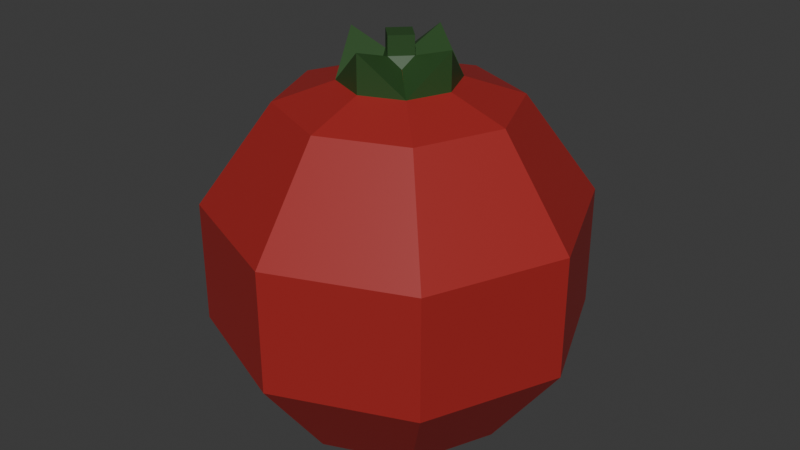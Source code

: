 # Source: tomato.blend  (saved by Blender 5.1.29; exported with 4.5.12 LTS)
import bpy
from mathutils import Matrix  # noqa: F401  (used for matrix-valued properties, if any)

bpy.ops.wm.read_factory_settings(use_empty=True)
scene = bpy.context.scene
scene.name = 'Scene'

# ---- collections
col_collection = bpy.data.collections.new('Collection'); scene.collection.children.link(col_collection)

# ---- images (referenced by path relative to the original .blend; pixels are not part of the script)
import os
ASSET_DIR = os.environ.get("B2B_ASSET_DIR", "")  # directory of the original .blend (textures are referenced by path, not embedded)
HERE = os.path.dirname(os.path.abspath(__file__))  # packed textures are extracted next to this script under _unpacked/

def load_image(name, relpath, width, height, colorspace="sRGB"):
    """Load a texture the original file referenced (path relative to the .blend, or extracted next to this script)."""
    p = next((c for c in (os.path.join(HERE, relpath), os.path.join(ASSET_DIR, relpath)) if relpath and os.path.exists(c)), "")
    if p:
        img = bpy.data.images.load(p, check_existing=True)
        img.name = name
    else:  # same state as the original file: an image datablock whose file is absent (Cycles renders it pink)
        img = bpy.data.images.new(name, width, height)
        img.source = "FILE"
        img.filepath = "//" + (relpath or name)
    img.colorspace_settings.name = colorspace
    return img
img_worm_palette_png_001 = load_image('WORM-Palette.png.001', '_unpacked/WORM-Palette.52f920b4.png', 96, 96, 'sRGB')

# ---- materials (node trees are filled in below, after node groups)
mat_worm_001 = bpy.data.materials.new('WORM.001')
mat_worm_001.use_backface_culling_lightprobe_volume = False
mat_worm_001.use_transparent_shadow = False

# ---- material node trees
mat_worm_001.use_nodes = True; mat_worm_001.node_tree.nodes.clear()
_N = mat_worm_001.node_tree.nodes; _L = mat_worm_001.node_tree.links
n0 = _N.new('ShaderNodeBsdfPrincipled'); n0.name = 'Principled BSDF'; n0.location = (10, 300)
n0.distribution = 'GGX'
n0.subsurface_method = 'RANDOM_WALK_SKIN'
n0.inputs[3].default_value = 1.45
n0.inputs[27].default_value = (0.0, 0.0, 0.0, 1.0)
n0.inputs[28].default_value = 1.0
n1 = _N.new('ShaderNodeOutputMaterial'); n1.name = 'Material Output'; n1.location = (300, 300)
n2 = _N.new('ShaderNodeTexImage'); n2.name = 'Image Texture'; n2.location = (-393, 125)
n2.image = img_worm_palette_png_001
n2.interpolation = 'Closest'
_L.new(n0.outputs[0], n1.inputs[0])
_L.new(n2.outputs[0], n0.inputs[0])
n1.is_active_output = True

# ---- world
world_world = bpy.data.worlds.new('World'); scene.world = world_world
world_world.use_nodes = True; world_world.node_tree.nodes.clear()
_N = world_world.node_tree.nodes; _L = world_world.node_tree.links
n0 = _N.new('ShaderNodeOutputWorld'); n0.name = 'World Output'; n0.location = (200, 100)
n1 = _N.new('ShaderNodeBackground'); n1.name = 'Background'; n1.location = (-200, 100)
n1.inputs[0].default_value = (0.05088, 0.05088, 0.05088, 1.0)
_L.new(n1.outputs[0], n0.inputs[0])
n0.is_active_output = True
world_world.color = (0.05088, 0.05088, 0.05088)
world_world.sun_shadow_jitter_overblur = 0.0

# ---- meshes
me_tomato = bpy.data.meshes.new('Tomato')
me_tomato.from_pydata([(0.0, 0.09698, 0.1318), (0.0, 0.1569, 0.04888), (0.0, 0.1569, -0.05362), (0.0, 0.09698, -0.1365), (0.06858, 0.06858, 0.1318), (0.111, 0.111, 0.04888), (0.111, 0.111, -0.05362), (0.06858, 0.06858, -0.1365), (0.09698, -1.406e-08, 0.1318), (0.1569, -9.142e-09, 0.04888), (0.1569, -1.406e-08, -0.05362), (0.09698, -1.406e-08, -0.1365), (0.0, -1.442e-08, -0.1365), (0.06858, -0.06858, 0.1318), (0.111, -0.111, 0.04888), (0.111, -0.111, -0.05362), (0.06858, -0.06858, -0.1365), (3.651e-10, -0.09698, 0.1318), (5.282e-09, -0.1569, 0.04888), (5.282e-09, -0.1569, -0.05362), (-4.552e-09, -0.09698, -0.1365), (-1.02e-08, -2.462e-08, 0.1635), (-0.06858, -0.06858, 0.1318), (-0.111, -0.111, 0.04888), (-0.111, -0.111, -0.05362), (-0.06858, -0.06858, -0.1365), (-0.09698, -1.406e-08, 0.1318), (-0.1569, -9.142e-09, 0.04888), (-0.1569, -9.142e-09, -0.05362), (-0.09698, -4.225e-09, -0.1365), (-0.06858, 0.06858, 0.1318), (-0.111, 0.111, 0.04888), (-0.111, 0.111, -0.05362), (-0.06858, 0.06858, -0.1365), (-5.1e-09, 0.04849, 0.1045), (0.03429, 0.03429, 0.1045), (0.04849, -1.934e-08, 0.1045), (0.03429, -0.03429, 0.1045), (-4.917e-09, -0.04849, 0.1045), (-0.03429, -0.03429, 0.1045), (-0.04849, -1.934e-08, 0.1045), (-0.03429, 0.03429, 0.1045), (-5.345e-09, 0.04849, 0.1793), (0.03429, 0.03429, 0.1477), (0.04849, -1.891e-08, 0.1793), (0.03429, -0.03429, 0.1477), (-5.162e-09, -0.04849, 0.1793), (-0.03429, -0.03429, 0.1477), (-0.04849, -1.891e-08, 0.1793), (-0.03429, 0.03429, 0.1477), (-0.01008, -0.01008, 0.1588), (-8.891e-09, -0.01426, 0.1681), (0.01008, -0.01008, 0.1588), (0.01426, -2.264e-08, 0.1681), (0.01008, 0.01008, 0.1588), (-8.945e-09, 0.01426, 0.1681), (-0.01008, 0.01008, 0.1588), (-0.01426, -2.264e-08, 0.1681), (-8.891e-09, -0.01426, 0.1838), (-0.01426, -2.264e-08, 0.1838), (0.01426, -2.264e-08, 0.1838), (-8.945e-09, 0.01426, 0.1838)], [], [(12, 3, 7), (2, 1, 5, 6), (0, 21, 4), (3, 2, 6, 7), (1, 0, 4, 5), (5, 4, 8, 9), (12, 7, 11), (6, 5, 9, 10), (4, 21, 8), (7, 6, 10, 11), (9, 8, 13, 14), (12, 11, 16), (10, 9, 14, 15), (8, 21, 13), (11, 10, 15, 16), (14, 13, 17, 18), (12, 16, 20), (15, 14, 18, 19), (13, 21, 17), (16, 15, 19, 20), (18, 17, 22, 23), (12, 20, 25), (19, 18, 23, 24), (17, 21, 22), (20, 19, 24, 25), (23, 22, 26, 27), (12, 25, 29), (24, 23, 27, 28), (22, 21, 26), (25, 24, 28, 29), (27, 26, 30, 31), (12, 29, 33), (28, 27, 31, 32), (26, 21, 30), (29, 28, 32, 33), (31, 30, 0, 1), (12, 33, 3), (32, 31, 1, 2), (30, 21, 0), (33, 32, 2, 3), (43, 54, 53, 44), (44, 53, 52, 45), (45, 52, 51, 46), (49, 56, 55, 42), (48, 57, 56, 49), (46, 51, 50, 47), (42, 55, 54, 43), (35, 34, 42, 43), (41, 40, 48, 49), (39, 38, 46, 47), (38, 37, 45, 46), (36, 35, 43, 44), (40, 39, 47, 48), (34, 41, 49, 42), (37, 36, 44, 45), (57, 51, 58, 59), (47, 50, 57, 48), (57, 50, 51), (51, 52, 53), (53, 54, 55), (55, 56, 57), (53, 55, 61, 60), (60, 61, 59), (59, 58, 60), (55, 57, 59, 61), (51, 53, 60, 58)])
_uv = me_tomato.uv_layers.new(name='UVMap')
_uv.uv.foreach_set('vector', [0.1411, 0.4889, 0.1406, 0.4883, 0.1411, 0.4881, 0.1398, 0.4855, 0.1406, 0.4855, 0.1406, 0.4864, 0.1398, 0.4864, 0.1435, 0.4863, 0.144, 0.4857, 0.144, 0.4865, 0.1427, 0.4859, 0.1435, 0.4857, 0.1435, 0.4866, 0.1427, 0.4865, 0.1367, 0.4874, 0.1375, 0.4876, 0.1375, 0.4882, 0.1367, 0.4883, 0.1434, 0.4876, 0.1427, 0.4874, 0.1427, 0.4868, 0.1434, 0.4866, 0.1444, 0.4835, 0.1444, 0.4842, 0.1439, 0.484, 0.1376, 0.4865, 0.1376, 0.4857, 0.1385, 0.4857, 0.1385, 0.4865, 0.1406, 0.4887, 0.1398, 0.4884, 0.1406, 0.4881, 0.1411, 0.4868, 0.1419, 0.4866, 0.1419, 0.4876, 0.1411, 0.4874, 0.1436, 0.4831, 0.1429, 0.4829, 0.1429, 0.4824, 0.1436, 0.4822, 0.1444, 0.4852, 0.1439, 0.4846, 0.1444, 0.4844, 0.1376, 0.4857, 0.1376, 0.4865, 0.1367, 0.4865, 0.1367, 0.4857, 0.1396, 0.4886, 0.1389, 0.4883, 0.1396, 0.488, 0.1397, 0.4878, 0.1389, 0.488, 0.1389, 0.4871, 0.1397, 0.4872, 0.1419, 0.4876, 0.1427, 0.4877, 0.1427, 0.4883, 0.1419, 0.4885, 0.1442, 0.4822, 0.1442, 0.4829, 0.1437, 0.4827, 0.1398, 0.4863, 0.1398, 0.487, 0.1389, 0.487, 0.1389, 0.4863, 0.1374, 0.4889, 0.1367, 0.4886, 0.1374, 0.4884, 0.1382, 0.4872, 0.1375, 0.4874, 0.1375, 0.4865, 0.1382, 0.4867, 0.1439, 0.4844, 0.1431, 0.4842, 0.1431, 0.4837, 0.1439, 0.4835, 0.1419, 0.4888, 0.1426, 0.4885, 0.1426, 0.4891, 0.1389, 0.4863, 0.1389, 0.4855, 0.1398, 0.4855, 0.1398, 0.4863, 0.1434, 0.4889, 0.1427, 0.4886, 0.1434, 0.4883, 0.1419, 0.4868, 0.1427, 0.4866, 0.1427, 0.4876, 0.1419, 0.4874, 0.1382, 0.4883, 0.1375, 0.4882, 0.1375, 0.4876, 0.1382, 0.4874, 0.1446, 0.4857, 0.1446, 0.4865, 0.144, 0.4862, 0.1427, 0.4866, 0.1419, 0.4866, 0.1419, 0.4857, 0.1427, 0.4857, 0.1388, 0.488, 0.1388, 0.4887, 0.1382, 0.4882, 0.1367, 0.4867, 0.1375, 0.4865, 0.1375, 0.4874, 0.1367, 0.4872, 0.1419, 0.4885, 0.1411, 0.4883, 0.1411, 0.4877, 0.1419, 0.4876, 0.1412, 0.4888, 0.1419, 0.4885, 0.1419, 0.4891, 0.1408, 0.4864, 0.1408, 0.4872, 0.1398, 0.4872, 0.1398, 0.4864, 0.1437, 0.4818, 0.1442, 0.4813, 0.1442, 0.482, 0.1398, 0.4874, 0.1406, 0.4872, 0.1406, 0.4881, 0.1398, 0.4879, 0.1431, 0.4844, 0.1439, 0.4846, 0.1439, 0.4852, 0.1431, 0.4853, 0.138, 0.4891, 0.1374, 0.4886, 0.138, 0.4884, 0.1419, 0.4866, 0.1411, 0.4866, 0.1411, 0.4857, 0.1419, 0.4857, 0.1441, 0.4889, 0.1434, 0.4886, 0.1441, 0.4883, 0.1429, 0.4814, 0.1436, 0.4813, 0.1436, 0.4822, 0.1429, 0.482, 0.137, 0.5396, 0.1368, 0.5394, 0.1368, 0.5393, 0.137, 0.5392, 0.1398, 0.5388, 0.1395, 0.5386, 0.1395, 0.5385, 0.1398, 0.5384, 0.1379, 0.5398, 0.1377, 0.5396, 0.1377, 0.5395, 0.1379, 0.5394, 0.1427, 0.5341, 0.1424, 0.534, 0.1424, 0.5339, 0.1427, 0.5338, 0.1429, 0.5341, 0.1427, 0.534, 0.1427, 0.5339, 0.1429, 0.5338, 0.1382, 0.5398, 0.1379, 0.5396, 0.1379, 0.5395, 0.1382, 0.5394, 0.1429, 0.5364, 0.1427, 0.5362, 0.1427, 0.5361, 0.1429, 0.536, 0.1394, 0.5363, 0.1397, 0.5363, 0.1397, 0.5369, 0.1394, 0.5366, 0.1425, 0.5362, 0.1425, 0.5364, 0.1419, 0.5364, 0.1421, 0.5362, 0.1373, 0.5365, 0.1376, 0.5365, 0.1376, 0.5371, 0.1373, 0.5369, 0.1432, 0.538, 0.1429, 0.538, 0.1429, 0.5377, 0.1432, 0.5375, 0.1431, 0.539, 0.1428, 0.539, 0.1428, 0.5386, 0.1431, 0.5384, 0.1422, 0.5339, 0.1422, 0.5342, 0.1419, 0.5342, 0.1416, 0.5339, 0.1398, 0.5378, 0.1395, 0.5378, 0.1395, 0.5375, 0.1398, 0.5372, 0.1395, 0.5378, 0.1398, 0.5378, 0.1398, 0.5384, 0.1395, 0.5381, 0.1399, 0.5367, 0.1397, 0.5367, 0.1397, 0.5366, 0.1399, 0.5366, 0.1384, 0.5398, 0.1382, 0.5396, 0.1382, 0.5395, 0.1384, 0.5394, 0.1397, 0.537, 0.1396, 0.537, 0.1397, 0.5369, 0.1398, 0.537, 0.1398, 0.5371, 0.1397, 0.5371, 0.1396, 0.5372, 0.1395, 0.5371, 0.1396, 0.537, 0.1396, 0.537, 0.1397, 0.537, 0.1397, 0.5371, 0.1396, 0.537, 0.1394, 0.537, 0.1394, 0.5369, 0.1396, 0.5369, 0.1399, 0.5363, 0.1399, 0.5364, 0.1397, 0.5364, 0.1399, 0.5365, 0.1399, 0.5366, 0.1397, 0.5366, 0.1399, 0.537, 0.1397, 0.537, 0.1397, 0.5369, 0.1399, 0.5369, 0.1399, 0.5369, 0.1397, 0.5369, 0.1397, 0.5368, 0.1399, 0.5368])
me_tomato.materials.append(mat_worm_001)
me_tomato.update()

# ---- objects
ob_tomato = bpy.data.objects.new('Tomato', me_tomato)

# ---- transforms, parenting, visibility, modifiers, constraints
ob_tomato.location = (0.0, 0.0, 0.1358)

# ---- collection membership
col_collection.objects.link(ob_tomato)

# ---- scene / render settings (as saved in the file)
scene.frame_start = 1; scene.frame_end = 250; scene.frame_set(1)
scene.render.engine = 'BLENDER_EEVEE_NEXT'
scene.render.bake_bias = 0.0
scene.render.bake_samples = 0
scene.cycles.sampling_pattern = 'TABULATED_SOBOL'
scene.eevee.use_volume_custom_range = False
bpy.context.view_layer.update()

# ---- added for rendering (the .blend has no active camera and no usable light): camera, sun
cam_auto = bpy.data.cameras.new('AutoCamera')
cam_auto.lens = 50.0
cam_auto.sensor_width = 36.0
cam_auto.clip_end = 1000.0
ob_auto_camera = bpy.data.objects.new('AutoCamera', cam_auto)
scene.collection.objects.link(ob_auto_camera)
ob_auto_camera.location = (0.506442, -0.607731, 0.564633)
ob_auto_camera.rotation_euler = (1.09748, -7.21219e-08, 0.694738)
scene.camera = ob_auto_camera
light_auto_sun = bpy.data.lights.new('AutoSun', 'SUN')
light_auto_sun.energy = 3.0
light_auto_sun.angle = 0.0523599
ob_auto_sun = bpy.data.objects.new('AutoSun', light_auto_sun)
scene.collection.objects.link(ob_auto_sun)
ob_auto_sun.rotation_euler = (0.872665, 0.174533, 0.523599)
bpy.context.view_layer.update()
